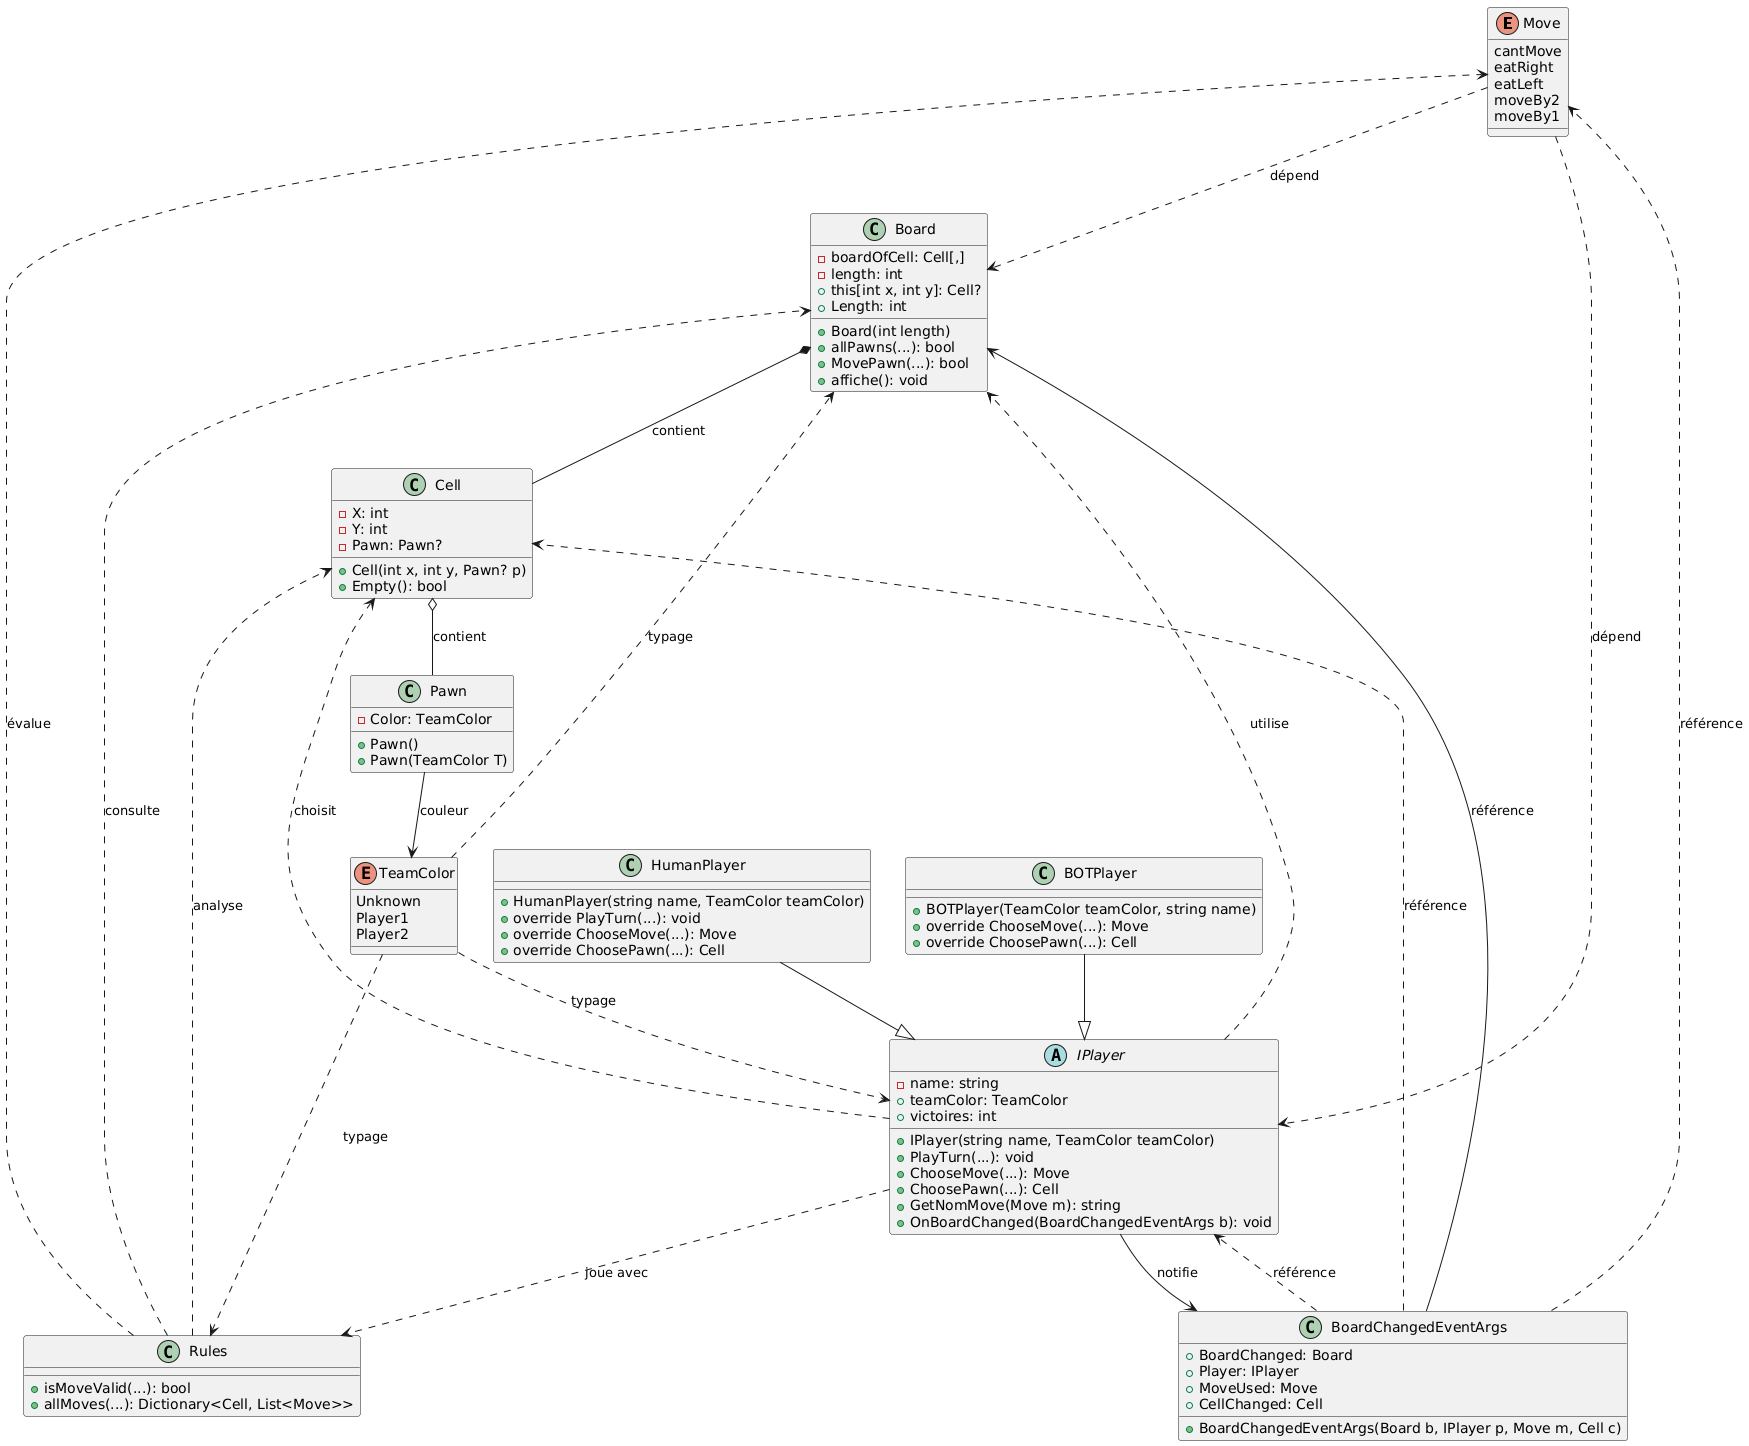

The diagram above was rendered by PlantUML. Its source (embedded in the PNG):
@startuml
' Déclaration des énumérations
enum Move {
    cantMove
    eatRight
    eatLeft
    moveBy2
    moveBy1
}

enum TeamColor {
    Unknown
    Player1
    Player2
}

' Classe Pawn
class Pawn {
    - Color: TeamColor
    + Pawn()
    + Pawn(TeamColor T)
}

' Classe Cell
class Cell {
    - X: int
    - Y: int
    - Pawn: Pawn?
    + Cell(int x, int y, Pawn? p)
    + Empty(): bool
}

' Classe Board
class Board {
    - boardOfCell: Cell[,]
    - length: int
    + Board(int length)
    + this[int x, int y]: Cell?
    + allPawns(...): bool
    + MovePawn(...): bool
    + affiche(): void
    + Length: int
}

' Classe BoardChangedEventArgs
class BoardChangedEventArgs {
    + BoardChanged: Board
    + Player: IPlayer
    + MoveUsed: Move
    + CellChanged: Cell
    + BoardChangedEventArgs(Board b, IPlayer p, Move m, Cell c)
}

' Classe Rules
class Rules {
    + isMoveValid(...): bool
    + allMoves(...): Dictionary<Cell, List<Move>>
}

' Classe abstraite IPlayer
abstract class IPlayer {
    - name: string
    + teamColor: TeamColor
    + victoires: int
    + IPlayer(string name, TeamColor teamColor)
    + PlayTurn(...): void
    + ChooseMove(...): Move
    + ChoosePawn(...): Cell
    + GetNomMove(Move m): string
    + OnBoardChanged(BoardChangedEventArgs b): void
}

' Classe BOTPlayer
class BOTPlayer {
    + BOTPlayer(TeamColor teamColor, string name)
    + override ChooseMove(...): Move
    + override ChoosePawn(...): Cell
}

' Classe HumanPlayer
class HumanPlayer {
    + HumanPlayer(string name, TeamColor teamColor)
    + override PlayTurn(...): void
    + override ChooseMove(...): Move
    + override ChoosePawn(...): Cell
}

' Héritage
BOTPlayer --|> IPlayer
HumanPlayer --|> IPlayer

' Composition / Agrégation
Board *-- Cell : contient
Cell o-- Pawn : contient
Pawn --> TeamColor : couleur

' Associations
IPlayer --> BoardChangedEventArgs : notifie
BoardChangedEventArgs --> Board : référence

' Dépendances
IPlayer ..> Board : utilise
IPlayer ..> Cell : choisit
IPlayer ..> Rules : joue avec
Rules ..> Board : consulte
Rules ..> Cell : analyse
Rules ..> Move : évalue
BoardChangedEventArgs ..> Move : référence
BoardChangedEventArgs ..> Cell : référence
BoardChangedEventArgs ..> IPlayer : référence
Move ..> IPlayer : dépend
Move ..> Board : dépend
TeamColor ..> IPlayer : typage
TeamColor ..> Rules : typage
TeamColor ..> Board : typage
@enduml